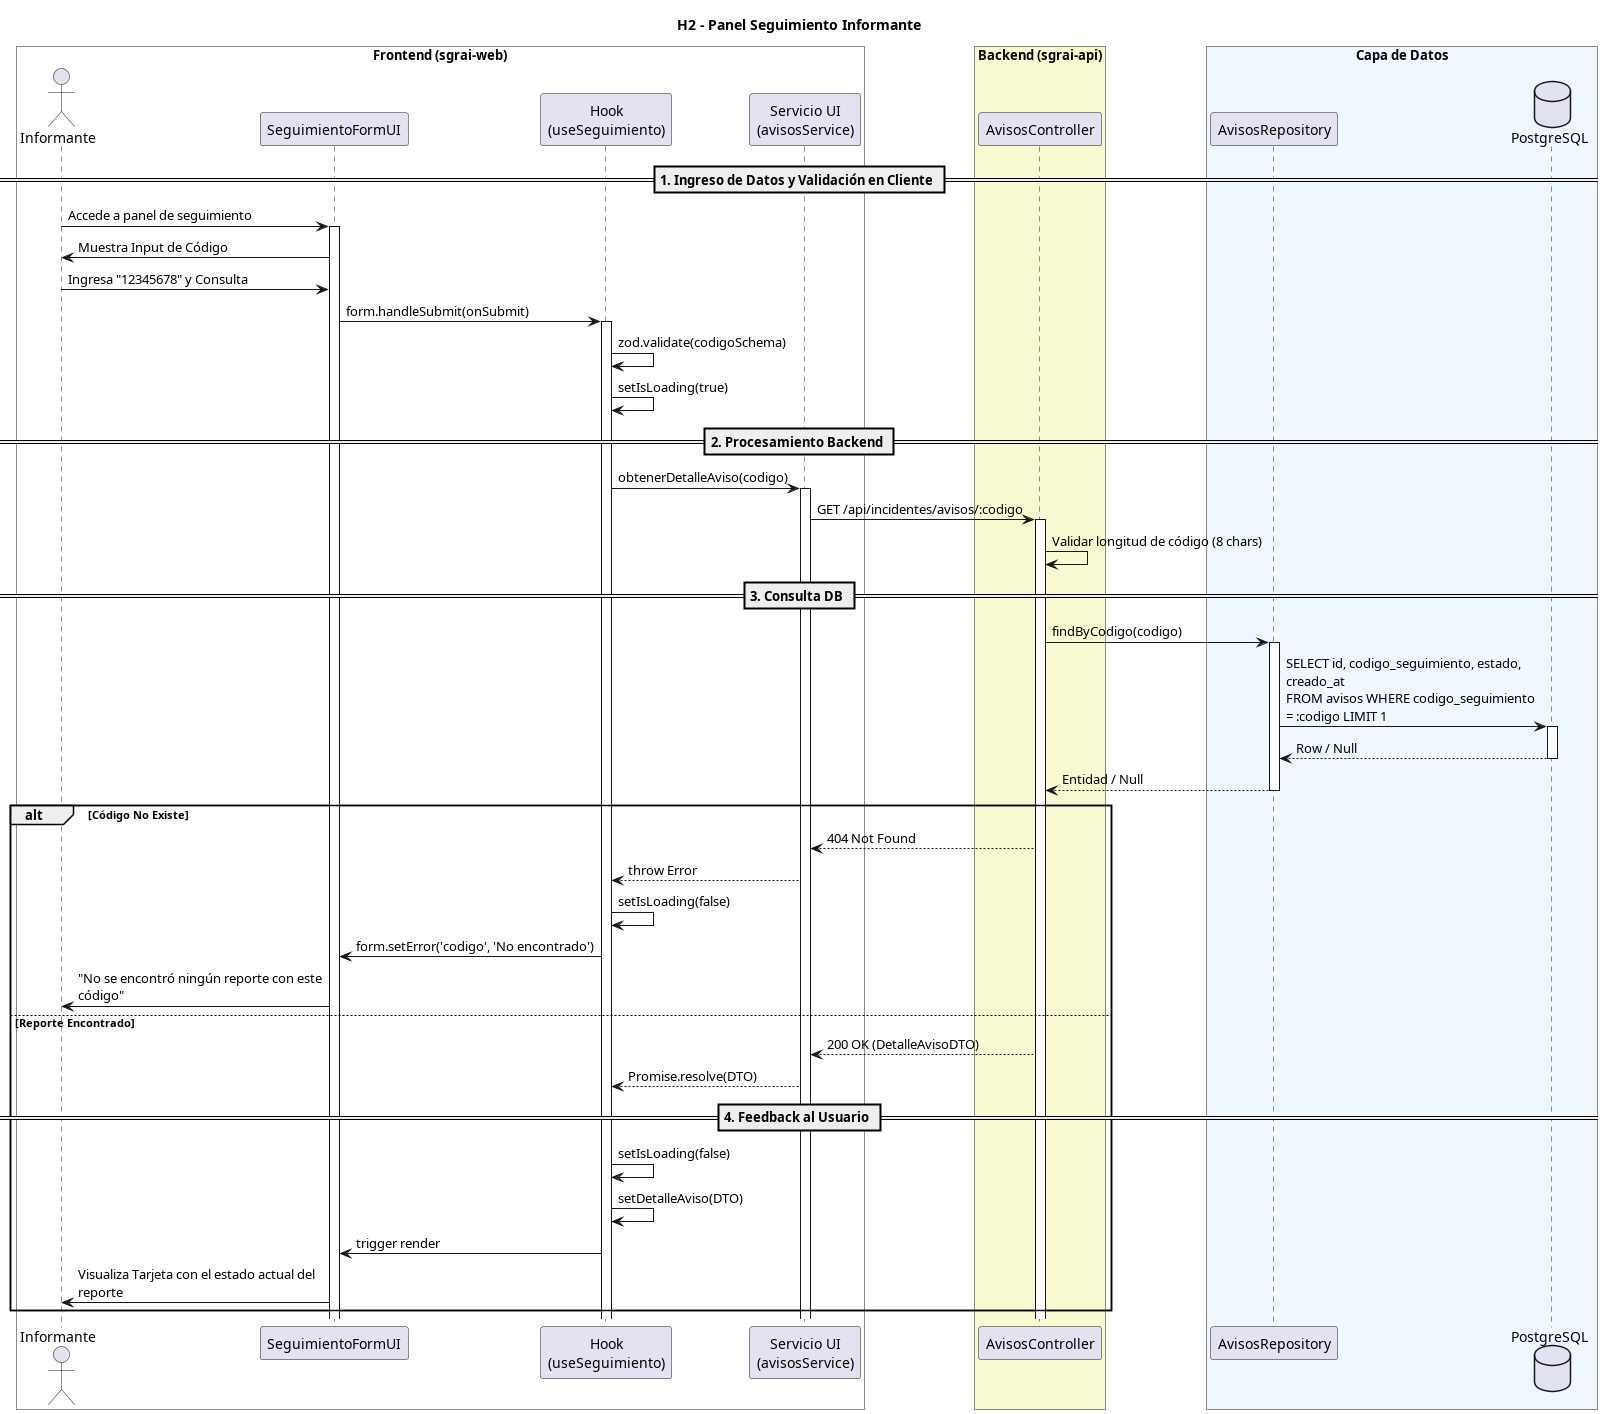

The diagram above was rendered by PlantUML. Its source (embedded in the PNG):
@startuml
title H2 - Panel Seguimiento Informante
skinparam maxMessageSize 250

box "Frontend (sgrai-web)" #White
actor "Informante" as user
participant "SeguimientoFormUI" as view
participant "Hook\n(useSeguimiento)" as hook
participant "Servicio UI\n(avisosService)" as service
end box

box "Backend (sgrai-api)" #LightGoldenRodYellow
participant "AvisosController" as controller
end box

box "Capa de Datos" #F0F8FF
participant "AvisosRepository" as repository
database "PostgreSQL" as db
end box

== 1. Ingreso de Datos y Validación en Cliente ==
user -> view ++: Accede a panel de seguimiento
view -> user: Muestra Input de Código
user -> view: Ingresa "12345678" y Consulta
view -> hook ++: form.handleSubmit(onSubmit)
hook -> hook: zod.validate(codigoSchema)
hook -> hook: setIsLoading(true)

== 2. Procesamiento Backend ==
hook -> service ++: obtenerDetalleAviso(codigo)
service -> controller ++: GET /api/incidentes/avisos/:codigo
controller -> controller: Validar longitud de código (8 chars)

== 3. Consulta DB ==
controller -> repository ++: findByCodigo(codigo)
repository -> db ++: SELECT id, codigo_seguimiento, estado, creado_at \nFROM avisos WHERE codigo_seguimiento = :codigo LIMIT 1
return Row / Null
return Entidad / Null

alt Código No Existe
    controller --> service: 404 Not Found
    service --> hook: throw Error
    hook -> hook: setIsLoading(false)
    hook -> view: form.setError('codigo', 'No encontrado')
    view -> user: "No se encontró ningún reporte con este código"
else Reporte Encontrado
    controller --> service: 200 OK (DetalleAvisoDTO)
    service --> hook: Promise.resolve(DTO)
    
    == 4. Feedback al Usuario ==
    hook -> hook: setIsLoading(false)
    hook -> hook: setDetalleAviso(DTO)
    hook -> view: trigger render
    view -> user: Visualiza Tarjeta con el estado actual del reporte
end
@enduml